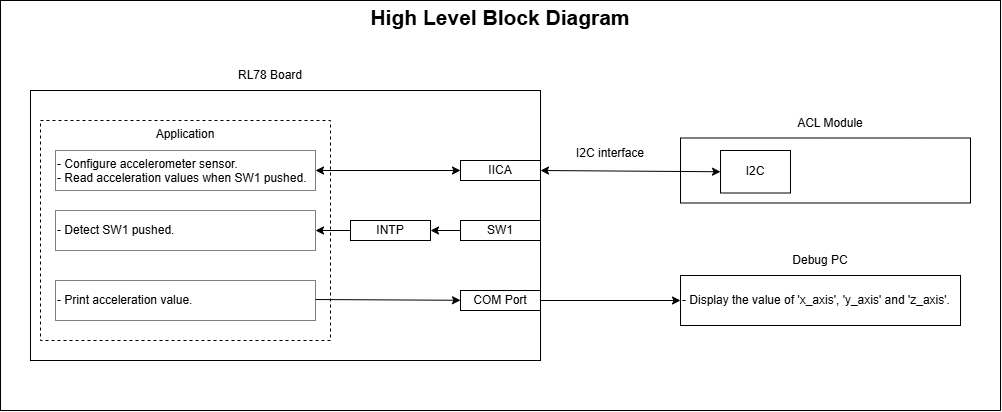

The diagram above was exported from draw.io. Its source (the exported page's mxGraphModel, read from the mxfile embedded in the PNG):
<mxGraphModel dx="956" dy="519" grid="1" gridSize="10" guides="1" tooltips="1" connect="1" arrows="1" fold="1" page="1" pageScale="1" pageWidth="850" pageHeight="1100" math="0" shadow="0">
  <root>
    <mxCell id="0" />
    <mxCell id="1" parent="0" />
    <mxCell id="2" value="&lt;font style=&quot;font-size: 21px;&quot;&gt;&lt;b&gt;High Level Block Diagram&lt;/b&gt;&lt;/font&gt;" style="rounded=0;whiteSpace=wrap;html=1;verticalAlign=top;spacing=0;" parent="1" vertex="1">
      <mxGeometry x="60" y="70" width="1000" height="410" as="geometry" />
    </mxCell>
    <mxCell id="3" value="" style="rounded=0;whiteSpace=wrap;html=1;align=center;horizontal=1;verticalAlign=top;" parent="1" vertex="1">
      <mxGeometry x="90" y="160" width="510" height="270" as="geometry" />
    </mxCell>
    <mxCell id="14" value="&lt;font&gt;Application&lt;/font&gt;" style="rounded=0;whiteSpace=wrap;html=1;verticalAlign=top;dashed=1;" parent="1" vertex="1">
      <mxGeometry x="100" y="190" width="290" height="220" as="geometry" />
    </mxCell>
    <mxCell id="5" value="" style="rounded=0;whiteSpace=wrap;html=1;verticalAlign=middle;align=center;dashed=1;dashPattern=1 1;" parent="1" vertex="1">
      <mxGeometry x="115" y="220" width="260" height="40" as="geometry" />
    </mxCell>
    <mxCell id="10" value="&lt;font&gt;- Configure accelerometer sensor.&lt;/font&gt;&lt;div&gt;&lt;font&gt;- Read acceleration values when SW1 pushed.&lt;/font&gt;&lt;/div&gt;" style="text;html=1;align=left;verticalAlign=top;whiteSpace=wrap;rounded=0;dashed=1;dashPattern=1 1;" parent="1" vertex="1">
      <mxGeometry x="115" y="220" width="260" height="40" as="geometry" />
    </mxCell>
    <mxCell id="19" value="RL78 Board" style="text;html=1;align=center;verticalAlign=middle;whiteSpace=wrap;rounded=0;" parent="1" vertex="1">
      <mxGeometry x="90" y="130" width="480" height="30" as="geometry" />
    </mxCell>
    <mxCell id="22" style="edgeStyle=none;html=1;exitX=1.004;exitY=0.584;exitDx=0;exitDy=0;startSize=6;exitPerimeter=0;" parent="1" target="23" edge="1">
      <mxGeometry relative="1" as="geometry">
        <mxPoint x="371" y="369" as="sourcePoint" />
        <mxPoint x="390" y="370" as="targetPoint" />
      </mxGeometry>
    </mxCell>
    <mxCell id="23" value="&lt;font&gt;COM Port&lt;/font&gt;" style="rounded=0;whiteSpace=wrap;html=1;" parent="1" vertex="1">
      <mxGeometry x="520" y="360" width="80" height="20" as="geometry" />
    </mxCell>
    <mxCell id="27" value="- Display the value of 'x_axis', 'y_axis' and 'z_axis'." style="rounded=0;whiteSpace=wrap;html=1;align=left;horizontal=1;verticalAlign=middle;" parent="1" vertex="1">
      <mxGeometry x="740" y="345" width="280" height="50" as="geometry" />
    </mxCell>
    <mxCell id="29" value="Debug PC" style="text;html=1;align=center;verticalAlign=middle;whiteSpace=wrap;rounded=0;" parent="1" vertex="1">
      <mxGeometry x="740" y="315" width="280" height="30" as="geometry" />
    </mxCell>
    <mxCell id="26" style="edgeStyle=none;html=1;startSize=6;entryX=0;entryY=0.5;entryDx=0;entryDy=0;" parent="1" target="27" edge="1">
      <mxGeometry relative="1" as="geometry">
        <mxPoint x="600" y="370" as="sourcePoint" />
        <mxPoint x="774.1200000000001" y="389.7825" as="targetPoint" />
      </mxGeometry>
    </mxCell>
    <mxCell id="35" value="" style="rounded=0;whiteSpace=wrap;html=1;verticalAlign=middle;align=center;dashed=1;dashPattern=1 1;" parent="1" vertex="1">
      <mxGeometry x="115" y="280" width="260" height="40" as="geometry" />
    </mxCell>
    <mxCell id="37" value="" style="rounded=0;whiteSpace=wrap;html=1;verticalAlign=middle;align=center;dashed=1;dashPattern=1 1;" parent="1" vertex="1">
      <mxGeometry x="115" y="350" width="260" height="40" as="geometry" />
    </mxCell>
    <mxCell id="36" value="&lt;span style=&quot;color: rgb(0, 0, 0);&quot;&gt;- Print acceleration value.&lt;/span&gt;" style="text;html=1;align=left;verticalAlign=middle;whiteSpace=wrap;rounded=0;dashed=1;dashPattern=1 1;" parent="1" vertex="1">
      <mxGeometry x="115" y="350" width="260" height="40" as="geometry" />
    </mxCell>
    <mxCell id="32" value="&lt;span style=&quot;color: rgb(0, 0, 0);&quot;&gt;- Detect SW1 pushed.&lt;/span&gt;" style="text;html=1;align=left;verticalAlign=middle;whiteSpace=wrap;rounded=0;dashed=1;dashPattern=1 1;" parent="1" vertex="1">
      <mxGeometry x="115" y="280" width="260" height="40" as="geometry" />
    </mxCell>
    <mxCell id="38" value="&lt;font&gt;SW1&lt;/font&gt;" style="rounded=0;whiteSpace=wrap;html=1;" parent="1" vertex="1">
      <mxGeometry x="520" y="290" width="80" height="20" as="geometry" />
    </mxCell>
    <mxCell id="39" style="edgeStyle=none;html=1;exitX=0;exitY=0.5;exitDx=0;exitDy=0;startSize=6;entryX=1;entryY=0.5;entryDx=0;entryDy=0;" parent="1" source="38" target="42" edge="1">
      <mxGeometry relative="1" as="geometry">
        <mxPoint x="381" y="379" as="sourcePoint" />
        <mxPoint x="500" y="380" as="targetPoint" />
      </mxGeometry>
    </mxCell>
    <mxCell id="43" style="edgeStyle=none;html=1;exitX=0;exitY=0.5;exitDx=0;exitDy=0;entryX=1;entryY=0.5;entryDx=0;entryDy=0;" parent="1" source="42" target="32" edge="1">
      <mxGeometry relative="1" as="geometry" />
    </mxCell>
    <mxCell id="42" value="&lt;font&gt;INTP&lt;/font&gt;" style="rounded=0;whiteSpace=wrap;html=1;" parent="1" vertex="1">
      <mxGeometry x="410" y="290" width="80" height="20" as="geometry" />
    </mxCell>
    <mxCell id="44" value="&lt;font&gt;IICA&lt;/font&gt;" style="rounded=0;whiteSpace=wrap;html=1;" parent="1" vertex="1">
      <mxGeometry x="520" y="230" width="80" height="20" as="geometry" />
    </mxCell>
    <mxCell id="46" value="" style="endArrow=classic;startArrow=classic;html=1;entryX=1;entryY=0.5;entryDx=0;entryDy=0;exitX=0;exitY=0.5;exitDx=0;exitDy=0;" parent="1" source="44" target="10" edge="1">
      <mxGeometry width="50" height="50" relative="1" as="geometry">
        <mxPoint x="620" y="380" as="sourcePoint" />
        <mxPoint x="670" y="330" as="targetPoint" />
      </mxGeometry>
    </mxCell>
    <mxCell id="47" value="" style="rounded=0;whiteSpace=wrap;html=1;align=left;horizontal=1;verticalAlign=middle;" parent="1" vertex="1">
      <mxGeometry x="740" y="207.5" width="290" height="65" as="geometry" />
    </mxCell>
    <mxCell id="48" value="ACL Module" style="text;html=1;align=center;verticalAlign=middle;whiteSpace=wrap;rounded=0;" parent="1" vertex="1">
      <mxGeometry x="750" y="177.5" width="280" height="30" as="geometry" />
    </mxCell>
    <mxCell id="51" value="" style="endArrow=classic;startArrow=classic;html=1;entryX=1;entryY=0.5;entryDx=0;entryDy=0;exitX=0;exitY=0.5;exitDx=0;exitDy=0;" parent="1" source="52" target="44" edge="1">
      <mxGeometry width="50" height="50" relative="1" as="geometry">
        <mxPoint x="530" y="250" as="sourcePoint" />
        <mxPoint x="385" y="250" as="targetPoint" />
      </mxGeometry>
    </mxCell>
    <mxCell id="52" value="I2C" style="rounded=0;whiteSpace=wrap;html=1;" parent="1" vertex="1">
      <mxGeometry x="780" y="220" width="70" height="42.5" as="geometry" />
    </mxCell>
    <mxCell id="53" value="I2C interface" style="text;html=1;align=center;verticalAlign=middle;whiteSpace=wrap;rounded=0;" vertex="1" parent="1">
      <mxGeometry x="620" y="207.5" width="100" height="30" as="geometry" />
    </mxCell>
  </root>
</mxGraphModel>